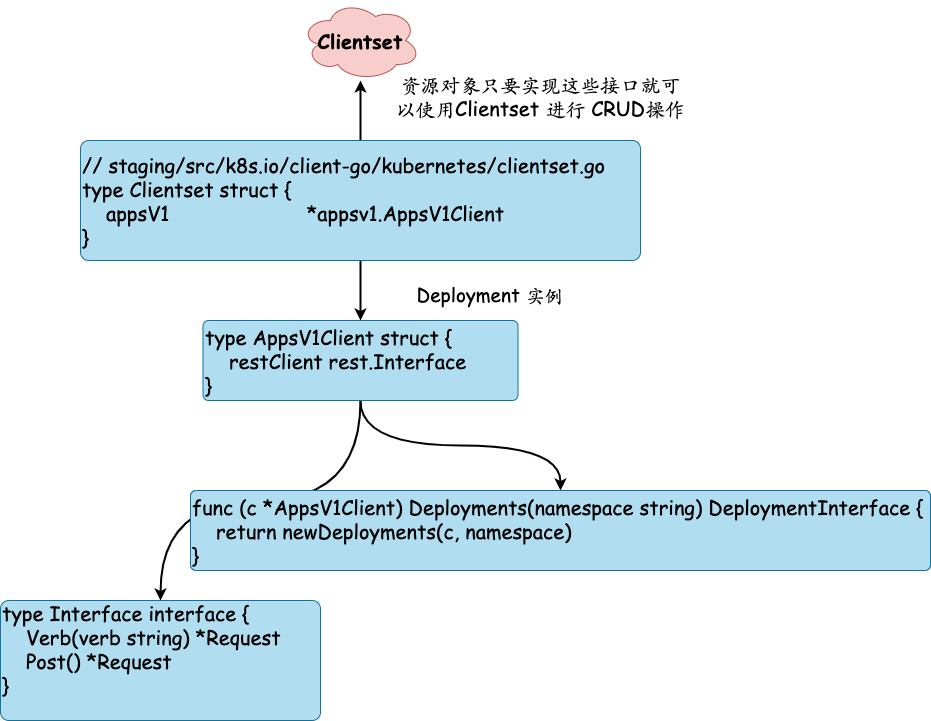

The diagram above was exported from draw.io. Its source (the exported page's mxGraphModel, read from the mxfile embedded in the PNG):
<mxGraphModel dx="2710" dy="1349" grid="1" gridSize="10" guides="1" tooltips="1" connect="1" arrows="1" fold="1" page="1" pageScale="1" pageWidth="850" pageHeight="1100" math="0" shadow="0" extFonts="Permanent Marker^https://fonts.googleapis.com/css?family=Permanent+Marker">
  <root>
    <mxCell id="0" />
    <mxCell id="1" parent="0" />
    <mxCell id="latW4P17dyRfO_sl6eeC-3" value="" style="edgeStyle=orthogonalEdgeStyle;rounded=0;orthogonalLoop=1;jettySize=auto;html=1;strokeWidth=2;" parent="1" source="latW4P17dyRfO_sl6eeC-1" target="latW4P17dyRfO_sl6eeC-2" edge="1">
      <mxGeometry relative="1" as="geometry" />
    </mxCell>
    <mxCell id="latW4P17dyRfO_sl6eeC-5" value="" style="rounded=0;orthogonalLoop=1;jettySize=auto;html=1;fontSize=15;strokeWidth=2;" parent="1" source="latW4P17dyRfO_sl6eeC-1" target="latW4P17dyRfO_sl6eeC-4" edge="1">
      <mxGeometry relative="1" as="geometry" />
    </mxCell>
    <mxCell id="latW4P17dyRfO_sl6eeC-1" value="&lt;div style=&quot;font-size: 20px&quot;&gt;&lt;div&gt;// staging/src/k8s.io/client-go/kubernetes/clientset.go&lt;/div&gt;&lt;div&gt;type Clientset struct {&lt;/div&gt;&lt;div&gt;&amp;nbsp; &amp;nbsp; appsV1&amp;nbsp; &amp;nbsp; &amp;nbsp; &amp;nbsp; &amp;nbsp; &amp;nbsp; &amp;nbsp; &amp;nbsp; &amp;nbsp; &amp;nbsp; &amp;nbsp; &amp;nbsp;*appsv1.AppsV1Client&lt;/div&gt;&lt;div&gt;}&lt;/div&gt;&lt;/div&gt;" style="whiteSpace=wrap;html=1;fontFamily=Comic Sans MS;align=left;fillColor=#b1ddf0;strokeColor=#10739e;rounded=1;arcSize=7;" parent="1" vertex="1">
      <mxGeometry x="-1540" y="330" width="560" height="120" as="geometry" />
    </mxCell>
    <mxCell id="latW4P17dyRfO_sl6eeC-2" value="&lt;font size=&quot;1&quot;&gt;&lt;b style=&quot;font-size: 20px&quot;&gt;Clientset&lt;/b&gt;&lt;/font&gt;" style="ellipse;shape=cloud;whiteSpace=wrap;html=1;fontFamily=Comic Sans MS;align=center;fillColor=#f8cecc;strokeColor=#b85450;rounded=1;arcSize=7;" parent="1" vertex="1">
      <mxGeometry x="-1320" y="190" width="120" height="80" as="geometry" />
    </mxCell>
    <mxCell id="latW4P17dyRfO_sl6eeC-9" value="" style="edgeStyle=orthogonalEdgeStyle;curved=1;rounded=0;orthogonalLoop=1;jettySize=auto;html=1;fontSize=14;strokeWidth=2;" parent="1" source="latW4P17dyRfO_sl6eeC-4" target="latW4P17dyRfO_sl6eeC-8" edge="1">
      <mxGeometry relative="1" as="geometry" />
    </mxCell>
    <mxCell id="latW4P17dyRfO_sl6eeC-11" value="" style="edgeStyle=orthogonalEdgeStyle;curved=1;rounded=0;orthogonalLoop=1;jettySize=auto;html=1;fontSize=14;strokeWidth=2;" parent="1" source="latW4P17dyRfO_sl6eeC-4" target="latW4P17dyRfO_sl6eeC-10" edge="1">
      <mxGeometry relative="1" as="geometry" />
    </mxCell>
    <mxCell id="latW4P17dyRfO_sl6eeC-4" value="&lt;div style=&quot;font-size: 20px&quot;&gt;&lt;font style=&quot;font-size: 20px&quot;&gt;type AppsV1Client struct {&lt;/font&gt;&lt;/div&gt;&lt;div style=&quot;font-size: 20px&quot;&gt;&lt;font style=&quot;font-size: 20px&quot;&gt;&amp;nbsp; &amp;nbsp; restClient rest.Interface&lt;/font&gt;&lt;/div&gt;&lt;div style=&quot;font-size: 20px&quot;&gt;&lt;font style=&quot;font-size: 20px&quot;&gt;}&lt;/font&gt;&lt;/div&gt;" style="whiteSpace=wrap;html=1;fontFamily=Comic Sans MS;align=left;fillColor=#b1ddf0;strokeColor=#10739e;rounded=1;arcSize=7;" parent="1" vertex="1">
      <mxGeometry x="-1417.5" y="510" width="315" height="80" as="geometry" />
    </mxCell>
    <mxCell id="latW4P17dyRfO_sl6eeC-8" value="&lt;div&gt;&lt;div&gt;&lt;span style=&quot;font-size: 20px&quot;&gt;type Interface interface {&lt;/span&gt;&lt;/div&gt;&lt;div&gt;&lt;span style=&quot;font-size: 20px&quot;&gt;&amp;nbsp; &amp;nbsp; Verb(verb string) *Request&lt;/span&gt;&lt;/div&gt;&lt;div&gt;&lt;span style=&quot;font-size: 20px&quot;&gt;&amp;nbsp; &amp;nbsp; Post() *Request&lt;/span&gt;&lt;/div&gt;&lt;div&gt;&lt;span style=&quot;font-size: 20px&quot;&gt;}&lt;/span&gt;&lt;/div&gt;&lt;div style=&quot;font-size: 20px&quot;&gt;&lt;br&gt;&lt;/div&gt;&lt;/div&gt;" style="whiteSpace=wrap;html=1;fontFamily=Comic Sans MS;align=left;fillColor=#b1ddf0;strokeColor=#10739e;rounded=1;arcSize=7;" parent="1" vertex="1">
      <mxGeometry x="-1620" y="790" width="320" height="120" as="geometry" />
    </mxCell>
    <mxCell id="latW4P17dyRfO_sl6eeC-10" value="&lt;div style=&quot;font-size: 20px&quot;&gt;&lt;div&gt;func (c *AppsV1Client) Deployments(namespace string) DeploymentInterface {&lt;/div&gt;&lt;div&gt;&amp;nbsp; &amp;nbsp; return newDeployments(c, namespace)&lt;/div&gt;&lt;div&gt;}&lt;/div&gt;&lt;/div&gt;" style="whiteSpace=wrap;html=1;fontFamily=Comic Sans MS;align=left;fillColor=#b1ddf0;strokeColor=#10739e;rounded=1;arcSize=7;" parent="1" vertex="1">
      <mxGeometry x="-1430" y="680" width="740" height="80" as="geometry" />
    </mxCell>
    <mxCell id="latW4P17dyRfO_sl6eeC-12" value="&lt;font face=&quot;Comic Sans MS&quot; style=&quot;font-size: 20px&quot;&gt;资源对象只要实现这些接口就可以使用Clientset 进行 CRUD操作&lt;/font&gt;" style="text;html=1;strokeColor=none;fillColor=none;align=center;verticalAlign=middle;whiteSpace=wrap;rounded=0;fontSize=14;" parent="1" vertex="1">
      <mxGeometry x="-1230" y="270" width="300" height="30" as="geometry" />
    </mxCell>
    <mxCell id="latW4P17dyRfO_sl6eeC-13" value="&lt;font face=&quot;Comic Sans MS&quot;&gt;&lt;span style=&quot;font-size: 19px&quot;&gt;Deployment 实例&lt;/span&gt;&lt;/font&gt;" style="text;html=1;strokeColor=none;fillColor=none;align=center;verticalAlign=middle;whiteSpace=wrap;rounded=0;fontSize=14;" parent="1" vertex="1">
      <mxGeometry x="-1280" y="470" width="300" height="30" as="geometry" />
    </mxCell>
  </root>
</mxGraphModel>